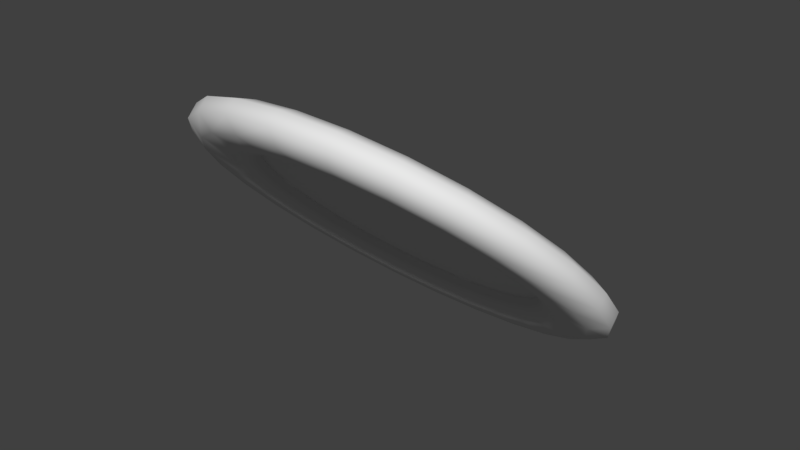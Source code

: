 # Source: bonus.blend  (saved by Blender 2.78.0; exported with 4.5.12 LTS)
import bpy
from mathutils import Matrix  # noqa: F401  (used for matrix-valued properties, if any)

bpy.ops.wm.read_factory_settings(use_empty=True)
scene = bpy.context.scene
scene.name = 'Scene'

# ---- collections
col_collection_1 = bpy.data.collections.new('Collection 1'); scene.collection.children.link(col_collection_1)

# ---- materials (node trees are filled in below, after node groups)
mat_plane = bpy.data.materials.new('plane')
mat_plane.alpha_threshold = 0.0
mat_plane.use_transparent_shadow = False
mat_plane.roughness = 0.5
mat_ring = bpy.data.materials.new('ring')
mat_ring.alpha_threshold = 0.0
mat_ring.use_transparent_shadow = False
mat_ring.roughness = 0.5

# ---- material node trees

# ---- world
world_world = bpy.data.worlds.new('World'); scene.world = world_world
world_world.color = (0.05088, 0.05088, 0.05088)
world_world.use_sun_shadow = False
world_world.sun_shadow_jitter_overblur = 0.0
world_world.cycles.sampling_method = 'MANUAL'

# ---- meshes
me_plane = bpy.data.meshes.new('Plane')
me_plane.from_pydata([(-0.8, -0.8, 0.0), (0.8, -0.8, 0.0), (-0.8, 0.8, 0.0), (0.8, 0.8, 0.0)], [], [(0, 1, 3, 2)])
_uv = me_plane.uv_layers.new(name='UVMap')
_uv.uv.foreach_set('vector', [1.0, 0.9597, 0.03905, 1.0, 0.0, 0.04028, 0.9609, 0.0])
me_plane.materials.append(mat_plane)
me_plane.use_remesh_preserve_volume = False
me_plane.use_remesh_preserve_attributes = False
me_plane.use_mirror_vertex_groups = False
me_plane.update()
me_circle = bpy.data.meshes.new('Circle')
me_circle.from_pydata([(2.101e-08, 1.193, -0.04369), (1.385e-08, 1.09, -0.09567), (-0.2822, 1.053, -0.09567), (-0.3087, 1.152, -0.04369), (-0.5451, 0.9442, -0.09567), (-0.5964, 1.033, -0.04369), (-0.7709, 0.7709, -0.09567), (-0.8434, 0.8434, -0.04369), (-0.9442, 0.5451, -0.09567), (-1.033, 0.5964, -0.04369), (-1.053, 0.2822, -0.09567), (-1.152, 0.3087, -0.04369), (-1.09, 8.74e-08, -0.09567), (-1.193, 1.062e-07, -0.04369), (-1.053, -0.2822, -0.09567), (-1.152, -0.3087, -0.04369), (-0.9442, -0.5451, -0.09567), (-1.033, -0.5964, -0.04369), (-0.7709, -0.7709, -0.09567), (-0.8434, -0.8434, -0.04369), (-0.5451, -0.9442, -0.09567), (-0.5964, -1.033, -0.04369), (-0.2822, -1.053, -0.09567), (-0.3087, -1.152, -0.04369), (-4.142e-07, -1.09, -0.09567), (-4.436e-07, -1.193, -0.04369), (0.2822, -1.053, -0.09567), (0.3087, -1.152, -0.04369), (0.5451, -0.9442, -0.09567), (0.5964, -1.033, -0.04369), (0.7709, -0.7709, -0.09567), (0.8434, -0.8434, -0.04369), (0.9442, -0.5451, -0.09567), (1.033, -0.5964, -0.04369), (1.053, -0.2822, -0.09567), (1.152, -0.3087, -0.04369), (1.09, -5.079e-07, -0.09567), (1.193, -5.5e-07, -0.04369), (1.053, 0.2822, -0.09567), (1.152, 0.3087, -0.04369), (0.9442, 0.5451, -0.09567), (1.033, 0.5964, -0.04369), (0.7709, 0.7709, -0.09567), (0.8434, 0.8434, -0.04369), (0.5451, 0.9442, -0.09567), (0.5964, 1.033, -0.04369), (0.2822, 1.053, -0.09567), (0.3087, 1.152, -0.04369), (1.359e-08, 1.09, 0.09567), (2.101e-08, 1.193, 0.04369), (-0.3087, 1.152, 0.04369), (-0.2822, 1.053, 0.09567), (-0.5964, 1.033, 0.04369), (-0.5451, 0.9442, 0.09567), (-0.8434, 0.8434, 0.04369), (-0.7709, 0.7709, 0.09567), (-1.033, 0.5964, 0.04369), (-0.9442, 0.5451, 0.09567), (-1.152, 0.3087, 0.04369), (-1.053, 0.2822, 0.09567), (-1.193, 1.064e-07, 0.04369), (-1.09, 8.818e-08, 0.09567), (-1.152, -0.3087, 0.04369), (-1.053, -0.2822, 0.09567), (-1.033, -0.5964, 0.04369), (-0.9442, -0.5451, 0.09567), (-0.8434, -0.8434, 0.04369), (-0.7709, -0.7709, 0.09567), (-0.5964, -1.033, 0.04369), (-0.5451, -0.9442, 0.09567), (-0.3087, -1.152, 0.04369), (-0.2822, -1.053, 0.09567), (-4.438e-07, -1.193, 0.04369), (-4.147e-07, -1.09, 0.09567), (0.3087, -1.152, 0.04369), (0.2822, -1.053, 0.09567), (0.5964, -1.033, 0.04369), (0.5451, -0.9442, 0.09567), (0.8434, -0.8434, 0.04369), (0.7709, -0.7709, 0.09567), (1.033, -0.5964, 0.04369), (0.9442, -0.5451, 0.09567), (1.152, -0.3087, 0.04369), (1.053, -0.2822, 0.09567), (1.193, -5.505e-07, 0.04369), (1.09, -5.082e-07, 0.09567), (1.152, 0.3087, 0.04369), (1.053, 0.2822, 0.09567), (1.033, 0.5964, 0.04369), (0.9442, 0.5451, 0.09567), (0.8434, 0.8434, 0.04369), (0.7709, 0.7709, 0.09567), (0.5964, 1.033, 0.04369), (0.5451, 0.9442, 0.09567), (0.3087, 1.152, 0.04369), (0.2822, 1.053, 0.09567), (-4.859e-09, 0.9151, -0.09678), (-2.181e-08, 0.8082, -0.04483), (-0.2092, 0.7807, -0.04483), (-0.2369, 0.884, -0.09678), (-0.4041, 0.6999, -0.04483), (-0.4576, 0.7925, -0.09678), (-0.5715, 0.5715, -0.04483), (-0.6471, 0.6471, -0.09678), (-0.6999, 0.4041, -0.04483), (-0.7925, 0.4576, -0.09678), (-0.7807, 0.2092, -0.04483), (-0.884, 0.2369, -0.09678), (-0.8082, 5.616e-08, -0.04483), (-0.9151, 6.33e-08, -0.09678), (-0.7807, -0.2092, -0.04483), (-0.884, -0.2369, -0.09678), (-0.6999, -0.4041, -0.04483), (-0.7925, -0.4576, -0.09678), (-0.5715, -0.5715, -0.04483), (-0.6471, -0.6471, -0.09678), (-0.4041, -0.6999, -0.04483), (-0.4576, -0.7925, -0.09678), (-0.2092, -0.7807, -0.04483), (-0.2369, -0.884, -0.09678), (-3.185e-07, -0.8082, -0.04483), (-3.583e-07, -0.9151, -0.09678), (0.2092, -0.7807, -0.04483), (0.2369, -0.884, -0.09678), (0.4041, -0.6999, -0.04483), (0.4576, -0.7925, -0.09678), (0.5715, -0.5715, -0.04483), (0.6471, -0.6471, -0.09678), (0.6999, -0.4041, -0.04483), (0.7925, -0.4576, -0.09678), (0.7807, -0.2092, -0.04483), (0.884, -0.2369, -0.09678), (0.8082, -3.843e-07, -0.04483), (0.9151, -4.338e-07, -0.09678), (0.7807, 0.2092, -0.04483), (0.884, 0.2369, -0.09678), (0.6999, 0.4041, -0.04483), (0.7925, 0.4576, -0.09678), (0.5715, 0.5715, -0.04483), (0.6471, 0.6471, -0.09678), (0.4041, 0.6999, -0.04483), (0.4576, 0.7925, -0.09678), (0.2092, 0.7807, -0.04483), (0.2369, 0.884, -0.09678), (-2.181e-08, 0.8082, 0.04483), (-4.605e-09, 0.9151, 0.09678), (-0.2369, 0.884, 0.09678), (-0.2092, 0.7807, 0.04483), (-0.4576, 0.7925, 0.09678), (-0.4041, 0.6999, 0.04483), (-0.6471, 0.6471, 0.09678), (-0.5715, 0.5715, 0.04483), (-0.7925, 0.4576, 0.09678), (-0.6999, 0.4041, 0.04483), (-0.884, 0.2369, 0.09678), (-0.7807, 0.2092, 0.04483), (-0.9151, 6.203e-08, 0.09678), (-0.8082, 5.365e-08, 0.04483), (-0.884, -0.2369, 0.09678), (-0.7807, -0.2092, 0.04483), (-0.7925, -0.4576, 0.09678), (-0.6999, -0.4041, 0.04483), (-0.6471, -0.6471, 0.09678), (-0.5715, -0.5715, 0.04483), (-0.4576, -0.7925, 0.09678), (-0.4041, -0.6999, 0.04483), (-0.2369, -0.884, 0.09678), (-0.2092, -0.7807, 0.04483), (-3.567e-07, -0.9151, 0.09678), (-3.158e-07, -0.8082, 0.04483), (0.2369, -0.884, 0.09678), (0.2092, -0.7807, 0.04483), (0.4576, -0.7925, 0.09678), (0.4041, -0.6999, 0.04483), (0.6471, -0.6471, 0.09678), (0.5715, -0.5715, 0.04483), (0.7925, -0.4576, 0.09678), (0.6999, -0.4041, 0.04483), (0.884, -0.2369, 0.09678), (0.7807, -0.2092, 0.04483), (0.9151, -4.34e-07, 0.09678), (0.8082, -3.845e-07, 0.04483), (0.884, 0.2369, 0.09678), (0.7807, 0.2092, 0.04483), (0.7925, 0.4576, 0.09678), (0.6999, 0.4041, 0.04483), (0.6471, 0.6471, 0.09678), (0.5715, 0.5715, 0.04483), (0.4576, 0.7925, 0.09678), (0.4041, 0.6999, 0.04483), (0.2369, 0.884, 0.09678), (0.2092, 0.7807, 0.04483)], [], [(6, 4, 101, 103), (36, 34, 131, 133), (22, 20, 117, 119), (8, 6, 103, 105), (38, 36, 133, 135), (24, 22, 119, 121), (10, 8, 105, 107), (40, 38, 135, 137), (26, 24, 121, 123), (12, 10, 107, 109), (42, 40, 137, 139), (28, 26, 123, 125), (14, 12, 109, 111), (44, 42, 139, 141), (30, 28, 125, 127), (16, 14, 111, 113), (46, 44, 141, 143), (1, 46, 143, 96), (32, 30, 127, 129), (18, 16, 113, 115), (2, 1, 96, 99), (4, 2, 99, 101), (34, 32, 129, 131), (20, 18, 115, 117), (104, 102, 151, 153), (134, 132, 181, 183), (120, 118, 167, 169), (106, 104, 153, 155), (136, 134, 183, 185), (122, 120, 169, 171), (108, 106, 155, 157), (138, 136, 185, 187), (124, 122, 171, 173), (110, 108, 157, 159), (140, 138, 187, 189), (126, 124, 173, 175), (112, 110, 159, 161), (142, 140, 189, 191), (128, 126, 175, 177), (114, 112, 161, 163), (100, 98, 147, 149), (130, 128, 177, 179), (116, 114, 163, 165), (98, 97, 144, 147), (102, 100, 149, 151), (132, 130, 179, 181), (118, 116, 165, 167), (27, 74, 72, 25), (79, 81, 176, 174), (53, 55, 150, 148), (29, 76, 74, 27), (81, 83, 178, 176), (55, 57, 152, 150), (31, 78, 76, 29), (83, 85, 180, 178), (5, 52, 50, 3), (57, 59, 154, 152), (33, 80, 78, 31), (85, 87, 182, 180), (7, 54, 52, 5), (59, 61, 156, 154), (35, 82, 80, 33), (87, 89, 184, 182), (9, 56, 54, 7), (61, 63, 158, 156), (37, 84, 82, 35), (89, 91, 186, 184), (11, 58, 56, 9), (63, 65, 160, 158), (39, 86, 84, 37), (91, 93, 188, 186), (13, 60, 58, 11), (65, 67, 162, 160), (41, 88, 86, 39), (93, 95, 190, 188), (15, 62, 60, 13), (67, 69, 164, 162), (43, 90, 88, 41), (97, 142, 191, 144), (17, 64, 62, 15), (69, 71, 166, 164), (45, 92, 90, 43), (51, 53, 148, 146), (19, 66, 64, 17), (71, 73, 168, 166), (47, 94, 92, 45), (21, 68, 66, 19), (73, 75, 170, 168), (48, 51, 146, 145), (23, 70, 68, 21), (75, 77, 172, 170), (0, 49, 94, 47), (25, 72, 70, 23), (77, 79, 174, 172), (95, 48, 145, 190), (3, 0, 1, 2), (5, 3, 2, 4), (7, 5, 4, 6), (9, 7, 6, 8), (11, 9, 8, 10), (13, 11, 10, 12), (15, 13, 12, 14), (17, 15, 14, 16), (19, 17, 16, 18), (21, 19, 18, 20), (23, 21, 20, 22), (25, 23, 22, 24), (27, 25, 24, 26), (29, 27, 26, 28), (31, 29, 28, 30), (33, 31, 30, 32), (35, 33, 32, 34), (37, 35, 34, 36), (39, 37, 36, 38), (41, 39, 38, 40), (43, 41, 40, 42), (45, 43, 42, 44), (47, 45, 44, 46), (0, 47, 46, 1), (51, 48, 49, 50), (53, 51, 50, 52), (55, 53, 52, 54), (57, 55, 54, 56), (59, 57, 56, 58), (61, 59, 58, 60), (63, 61, 60, 62), (65, 63, 62, 64), (67, 65, 64, 66), (69, 67, 66, 68), (71, 69, 68, 70), (73, 71, 70, 72), (75, 73, 72, 74), (77, 75, 74, 76), (79, 77, 76, 78), (81, 79, 78, 80), (83, 81, 80, 82), (85, 83, 82, 84), (87, 85, 84, 86), (89, 87, 86, 88), (91, 89, 88, 90), (93, 91, 90, 92), (95, 93, 92, 94), (48, 95, 94, 49), (99, 96, 97, 98), (101, 99, 98, 100), (103, 101, 100, 102), (105, 103, 102, 104), (107, 105, 104, 106), (109, 107, 106, 108), (111, 109, 108, 110), (113, 111, 110, 112), (115, 113, 112, 114), (117, 115, 114, 116), (119, 117, 116, 118), (121, 119, 118, 120), (123, 121, 120, 122), (125, 123, 122, 124), (127, 125, 124, 126), (129, 127, 126, 128), (131, 129, 128, 130), (133, 131, 130, 132), (135, 133, 132, 134), (137, 135, 134, 136), (139, 137, 136, 138), (141, 139, 138, 140), (143, 141, 140, 142), (96, 143, 142, 97), (147, 144, 145, 146), (149, 147, 146, 148), (151, 149, 148, 150), (153, 151, 150, 152), (155, 153, 152, 154), (157, 155, 154, 156), (159, 157, 156, 158), (161, 159, 158, 160), (163, 161, 160, 162), (165, 163, 162, 164), (167, 165, 164, 166), (169, 167, 166, 168), (171, 169, 168, 170), (173, 171, 170, 172), (175, 173, 172, 174), (177, 175, 174, 176), (179, 177, 176, 178), (181, 179, 178, 180), (183, 181, 180, 182), (185, 183, 182, 184), (187, 185, 184, 186), (189, 187, 186, 188), (191, 189, 188, 190), (144, 191, 190, 145), (3, 50, 49, 0)])
me_circle.polygons.foreach_set('use_smooth', [True] * 192)
me_circle.materials.append(mat_ring)
me_circle.use_remesh_preserve_volume = False
me_circle.use_remesh_preserve_attributes = False
me_circle.use_mirror_vertex_groups = False
me_circle.update()

# ---- objects
ob_plane = bpy.data.objects.new('Plane', me_plane)
ob_ring = bpy.data.objects.new('Ring', me_circle)

# ---- transforms, parenting, visibility, modifiers, constraints
ob_plane.location = (0.0, 0.0, 0.0)
ob_plane.rotation_euler = (-0.7854, -0.0, 0.0)
ob_plane.lineart.crease_threshold = 0.0
ob_ring.location = (0.0, 0.0, 0.0)
ob_ring.rotation_euler = (-0.7854, -0.0, 0.0)
ob_ring.lineart.crease_threshold = 0.0

# ---- collection membership
col_collection_1.objects.link(ob_plane)
col_collection_1.objects.link(ob_ring)

# ---- scene / render settings (as saved in the file)
scene.frame_start = 1; scene.frame_end = 250; scene.frame_set(1)
scene.render.engine = 'BLENDER_EEVEE_NEXT'
scene.render.resolution_percentage = 50
scene.render.dither_intensity = 0.0
scene.cycles.use_denoising = False
scene.cycles.samples = 128
scene.cycles.sampling_pattern = 'TABULATED_SOBOL'
scene.cycles.light_sampling_threshold = 0.0
scene.cycles.use_adaptive_sampling = False
scene.cycles.use_light_tree = False
scene.cycles.blur_glossy = 0.0
scene.cycles.sample_clamp_indirect = 0.0
scene.view_settings.view_transform = 'Standard'
bpy.context.view_layer.update()

# ---- added for rendering (the .blend has no active camera and no usable light): camera, sun
cam_auto = bpy.data.cameras.new('AutoCamera')
cam_auto.lens = 50.0
cam_auto.sensor_width = 36.0
cam_auto.clip_end = 1000.0
ob_auto_camera = bpy.data.objects.new('AutoCamera', cam_auto)
scene.collection.objects.link(ob_auto_camera)
ob_auto_camera.location = (3.25045, -3.90055, 2.60036)
ob_auto_camera.rotation_euler = (1.09748, -7.21219e-08, 0.694738)
scene.camera = ob_auto_camera
light_auto_sun = bpy.data.lights.new('AutoSun', 'SUN')
light_auto_sun.energy = 3.0
light_auto_sun.angle = 0.0523599
ob_auto_sun = bpy.data.objects.new('AutoSun', light_auto_sun)
scene.collection.objects.link(ob_auto_sun)
ob_auto_sun.rotation_euler = (0.872665, 0.174533, 0.523599)
bpy.context.view_layer.update()
